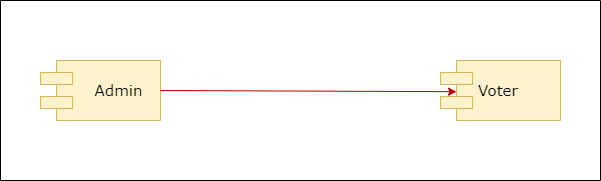

The diagram above was exported from draw.io. Its source (the exported page's mxGraphModel, read from the mxfile embedded in the PNG):
<mxGraphModel dx="1038" dy="641" grid="1" gridSize="10" guides="1" tooltips="1" connect="1" arrows="1" fold="1" page="1" pageScale="1" pageWidth="1100" pageHeight="850" background="none" math="0" shadow="0">
  <root>
    <mxCell id="0" />
    <mxCell id="1" parent="0" />
    <mxCell id="BpF_hZWOLk75shA242Pc-6" value="" style="swimlane;startSize=0;fontSize=15;fontColor=#000000;" parent="1" vertex="1">
      <mxGeometry x="200" y="200" width="600" height="180" as="geometry" />
    </mxCell>
    <mxCell id="39150e848f15840c-10" value="&lt;font style=&quot;font-size: 15px&quot;&gt;Admin&lt;/font&gt;" style="shape=component;align=center;spacingLeft=36;rounded=0;shadow=0;comic=0;labelBackgroundColor=none;strokeWidth=1;fontFamily=Verdana;fontSize=12;html=1;fillColor=#fff2cc;strokeColor=#d6b656;" parent="BpF_hZWOLk75shA242Pc-6" vertex="1">
      <mxGeometry x="40" y="60" width="120" height="60" as="geometry" />
    </mxCell>
    <mxCell id="39150e848f15840c-5" value="&lt;font style=&quot;font-size: 15px&quot;&gt;Voter&lt;/font&gt;" style="shape=component;align=left;spacingLeft=36;rounded=0;shadow=0;comic=0;labelBackgroundColor=none;strokeWidth=1;fontFamily=Verdana;fontSize=12;html=1;fillColor=#fff2cc;strokeColor=#d6b656;" parent="BpF_hZWOLk75shA242Pc-6" vertex="1">
      <mxGeometry x="440" y="60" width="120" height="60" as="geometry" />
    </mxCell>
    <mxCell id="BpF_hZWOLk75shA242Pc-5" value="" style="endArrow=classic;html=1;rounded=0;fontSize=15;fontColor=#000000;exitX=1;exitY=0.5;exitDx=0;exitDy=0;entryX=0.133;entryY=0.52;entryDx=0;entryDy=0;fillColor=#e51400;strokeColor=#B20000;entryPerimeter=0;" parent="BpF_hZWOLk75shA242Pc-6" source="39150e848f15840c-10" target="39150e848f15840c-5" edge="1">
      <mxGeometry width="50" height="50" relative="1" as="geometry">
        <mxPoint x="390" y="100" as="sourcePoint" />
        <mxPoint x="340" y="150" as="targetPoint" />
      </mxGeometry>
    </mxCell>
  </root>
</mxGraphModel>